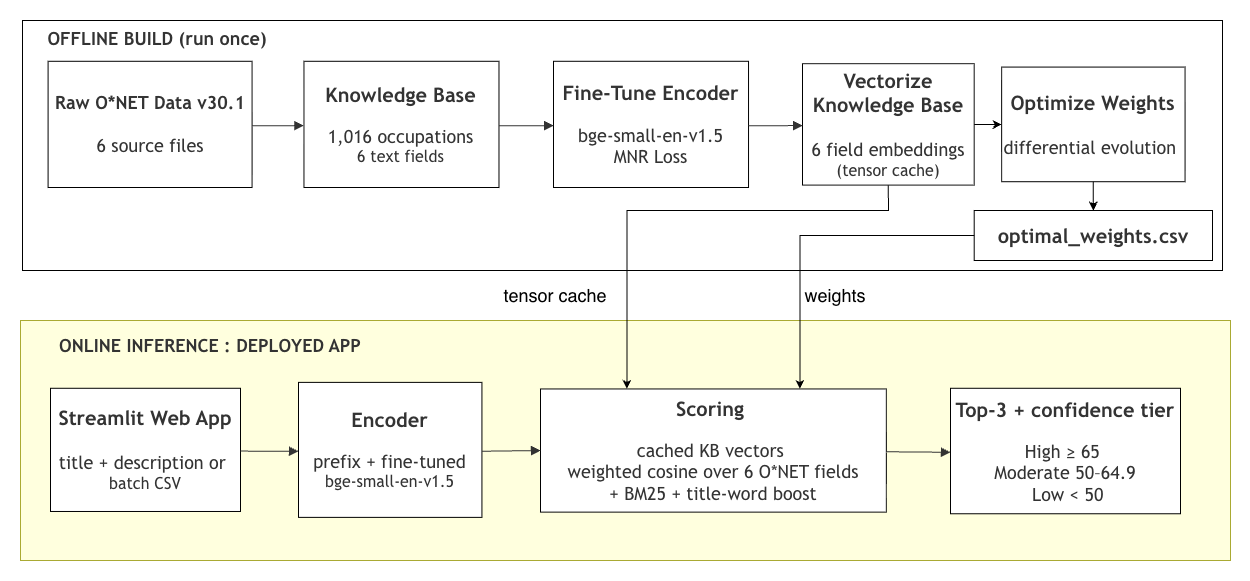

The diagram above was exported from draw.io. Its source (the exported page's mxGraphModel, read from the mxfile embedded in the PNG):
<mxGraphModel dx="441" dy="3069" grid="1" gridSize="10" guides="1" tooltips="1" connect="1" arrows="1" fold="1" page="1" pageScale="1" pageWidth="850" pageHeight="1100" math="0" shadow="0">
  <root>
    <mxCell id="0" />
    <mxCell id="1" parent="0" />
    <UserObject label="" mermaidData="{&#10;  &quot;data&quot;: &quot;flowchart LR\n  subgraph OFFLINE_LANE [ ]\n    direction LR\n    Label1[\&quot;&lt;b&gt;OFFLINE&lt;/b&gt;\&quot;]\n    N1[\&quot;&lt;b&gt;Raw O*NET Data v29.0&lt;/b&gt;&lt;br/&gt;6 source files\&quot;]\n    N2[\&quot;&lt;b&gt;Knowledge Base&lt;/b&gt;&lt;br/&gt;1,016 occupations\&quot;]\n    N3[\&quot;&lt;b&gt;S-BERT Fine-Tuning&lt;/b&gt;&lt;br/&gt;MNR Loss\&quot;]\n    N4[\&quot;&lt;b&gt;Vectorize Knowledge Base&lt;/b&gt;&lt;br/&gt;6 cosine matrices\&quot;]\n    N5[\&quot;&lt;b&gt;Tensor Cache&lt;/b&gt;&lt;br/&gt;kb_vectors.pt\&quot;]\n    N6[\&quot;&lt;b&gt;Optimize Weights&lt;/b&gt;\&quot;]\n    Label1 ~~~ N1\n    N1 --&gt; N2 --&gt; N3 --&gt; N4 --&gt; N5\n    N4 --&gt; N6\n  end\n\n  Divider[\&quot;One-time build -&gt;\&quot;] -.-&gt; Inference[\&quot;&lt;i&gt;Real-time inference&lt;/i&gt;\&quot;]\n\n  subgraph ONLINE_LANE [ ]\n    direction LR\n    Label2[\&quot;&lt;b&gt;ONLINE&lt;/b&gt;\&quot;]\n    N7[\&quot;&lt;b&gt;Streamlit Web App&lt;/b&gt;&lt;br/&gt;Survey input\&quot;]\n    N8[\&quot;&lt;b&gt;User Query&lt;/b&gt;&lt;br/&gt;title + description or batch CSV\&quot;]\n    N9[\&quot;&lt;b&gt;BGE Encoder&lt;/b&gt;&lt;br/&gt;bge-small-en-v1.5 fine-tuned\&quot;]\n    N10[\&quot;&lt;b&gt;Match Engine&lt;/b&gt;&lt;br/&gt;weighted cosine sim 6 O*NET fields\&quot;]\n    N11[\&quot;&lt;b&gt;Top-3 Results&lt;/b&gt;&lt;br/&gt;+ confidence tier High / Mod / Low\&quot;]\n    Label2 ~~~ N7\n    N7 --&gt; N8 --&gt; N9 --&gt; N10 --&gt; N11\n  end\n\n  N6 -.-&gt; N10\n\n  Banner[\&quot;&lt;b&gt;FinalScore(q, o) = Σ w_i · cos( e_q,i , e_o,i ) + β · TitleWordBoost(q, o)&lt;/b&gt;&lt;br/&gt;weighted cosine similarity across six O*NET knowledge fields · title-word tie-breaker β = 0.03\&quot;]\n\n  style Label1 fill:none,stroke:none\n  style Label2 fill:none,stroke:none\n  style OFFLINE_LANE fill:none,stroke:none\n  style ONLINE_LANE fill:none,stroke:none\n  style N1,N2,N3,N4,N5,N6,N7,N8,N9,N10,N11,Banner fill:#fff,stroke:#000,stroke-width:1px\n  style Divider stroke-dasharray: 5 5\n  style Inference fill:none,stroke:none&quot;,&#10;  &quot;config&quot;: null&#10;}" id="D8FMF6y_z69OGkEqCXAS-29">
      <mxCell connectable="0" parent="1" style="group;transparentBounds=1;editIcon=1;lockedGroup=0;groupPadding=20;" vertex="1">
        <mxGeometry height="1153" width="2218" as="geometry" />
      </mxCell>
    </UserObject>
    <UserObject label="" mermaidId="n:ONLINE_LANE" mermaidBaseStyle="html=1;whiteSpace=wrap;strokeWidth=1;verticalAlign=top;fillColor=light-dark(#ffffde,#1f2020);strokeColor=light-dark(#aaaa33,#cccccc);fontColor=light-dark(#333333,#cccccc);fontFamily=Trebuchet MS,Verdana,Arial,sans-serif;fontSize=16;" mermaidBaseValue="ONLINE_LANE" id="D8FMF6y_z69OGkEqCXAS-44">
      <mxCell parent="D8FMF6y_z69OGkEqCXAS-29" style="html=1;whiteSpace=wrap;strokeWidth=1;verticalAlign=top;fillColor=light-dark(#ffffde,#1f2020);strokeColor=light-dark(#aaaa33,#cccccc);fontColor=light-dark(#333333,#cccccc);fontFamily=Trebuchet MS,Verdana,Arial,sans-serif;fontSize=16;" vertex="1">
        <mxGeometry height="240" width="1210" x="885" y="-1640" as="geometry" />
      </mxCell>
    </UserObject>
    <UserObject label="&lt;b&gt;&lt;font style=&quot;font-size: 20px;&quot;&gt;Streamlit Web App&lt;/font&gt;&lt;/b&gt;&lt;div&gt;&lt;span style=&quot;font-size: 18px;&quot;&gt;&lt;b&gt;&lt;br&gt;&lt;/b&gt;&lt;/span&gt;&lt;font style=&quot;font-size: 18px;&quot;&gt;title + description or&amp;nbsp;&lt;/font&gt;&lt;/div&gt;&lt;div&gt;&lt;font style=&quot;&quot; size=&quot;3&quot;&gt;batch CSV&lt;/font&gt;&lt;/div&gt;" mermaidId="n:N7" mermaidBaseStyle="html=1;whiteSpace=wrap;strokeWidth=1;fillColor=default;strokeColor=default;fontColor=light-dark(#333333,#cccccc);fontFamily=Trebuchet MS,Verdana,Arial,sans-serif;fontSize=16;" mermaidBaseValue="&lt;b&gt;Streamlit Web App&lt;/b&gt;&#10;Survey input" id="D8FMF6y_z69OGkEqCXAS-46">
      <mxCell parent="D8FMF6y_z69OGkEqCXAS-44" style="html=1;whiteSpace=wrap;strokeWidth=1;fillColor=default;strokeColor=default;fontColor=light-dark(#333333,#cccccc);fontFamily=Trebuchet MS,Verdana,Arial,sans-serif;fontSize=16;" vertex="1">
        <mxGeometry height="123.19860070725122" width="190" x="30" y="67.7774820335374" as="geometry" />
      </mxCell>
    </UserObject>
    <UserObject label="&lt;b&gt;&lt;font style=&quot;font-size: 20px;&quot;&gt;Scoring&amp;nbsp;&lt;/font&gt;&lt;/b&gt;&lt;div&gt;&lt;b&gt;&lt;br&gt;&lt;/b&gt;&lt;div&gt;&lt;font style=&quot;font-size: 18px;&quot;&gt;&lt;span style=&quot;background-color: transparent; color: light-dark(rgb(51, 51, 51), rgb(204, 204, 204));&quot;&gt;cached KB vectors&lt;/span&gt;&amp;nbsp;&lt;/font&gt;&lt;/div&gt;&lt;div&gt;&lt;font style=&quot;font-size: 18px;&quot;&gt;weighted cosine over 6 O*NET fields&lt;/font&gt;&lt;/div&gt;&lt;div&gt;&lt;font style=&quot;font-size: 18px;&quot;&gt;&lt;span style=&quot;background-color: transparent; color: light-dark(rgb(51, 51, 51), rgb(204, 204, 204));&quot;&gt;+ BM25 + title-word boost&lt;/span&gt;&lt;/font&gt;&lt;/div&gt;&lt;/div&gt;" mermaidId="n:N10" mermaidBaseStyle="html=1;whiteSpace=wrap;strokeWidth=1;fillColor=default;strokeColor=default;fontColor=light-dark(#333333,#cccccc);fontFamily=Trebuchet MS,Verdana,Arial,sans-serif;fontSize=16;" mermaidBaseValue="&lt;b&gt;Match Engine&lt;/b&gt;&#10;weighted cosine sim 6 O*NET fields" id="D8FMF6y_z69OGkEqCXAS-49">
      <mxCell parent="D8FMF6y_z69OGkEqCXAS-44" style="html=1;whiteSpace=wrap;strokeWidth=1;fillColor=default;strokeColor=default;fontColor=light-dark(#333333,#cccccc);fontFamily=Trebuchet MS,Verdana,Arial,sans-serif;fontSize=16;" vertex="1">
        <mxGeometry height="123.19860070725122" width="345.85" x="520" y="68.44366705958402" as="geometry" />
      </mxCell>
    </UserObject>
    <UserObject label="&lt;b&gt;&lt;font style=&quot;font-size: 18px;&quot;&gt;ONLINE&amp;nbsp;&lt;/font&gt;&lt;font style=&quot;font-size: 18px;&quot;&gt;INFERENCE&lt;/font&gt;&lt;font style=&quot;font-size: 18px;&quot;&gt;&amp;nbsp;: DEPLOYED APP&lt;/font&gt;&lt;/b&gt;" mermaidId="n:N6" mermaidBaseStyle="html=1;whiteSpace=wrap;strokeWidth=1;fillColor=default;strokeColor=default;fontColor=light-dark(#333333,#cccccc);fontFamily=Trebuchet MS,Verdana,Arial,sans-serif;fontSize=16;" mermaidBaseValue="&lt;b&gt;Optimize Weights&lt;/b&gt;" id="D8FMF6y_z69OGkEqCXAS-70">
      <mxCell parent="D8FMF6y_z69OGkEqCXAS-44" style="html=1;whiteSpace=wrap;strokeWidth=1;fillColor=none;strokeColor=none;fontColor=light-dark(#333333,#cccccc);fontFamily=Trebuchet MS,Verdana,Arial,sans-serif;fontSize=16;" vertex="1">
        <mxGeometry height="31.97" width="320" x="30" y="9.13" as="geometry" />
      </mxCell>
    </UserObject>
    <UserObject label="&lt;b&gt;&lt;font style=&quot;font-size: 20px;&quot;&gt;Encoder&lt;/font&gt;&lt;/b&gt;&lt;div&gt;&lt;font style=&quot;&quot;&gt;&lt;b style=&quot;font-size: 14px;&quot;&gt;&lt;br&gt;&lt;/b&gt;&lt;font style=&quot;font-size: 18px;&quot;&gt;prefix + fine-tuned&lt;/font&gt;&lt;/font&gt;&lt;/div&gt;&lt;div&gt;&lt;font style=&quot;&quot; size=&quot;3&quot;&gt;bge-small-en-v1.5&lt;/font&gt;&lt;/div&gt;" mermaidId="n:N8" mermaidBaseStyle="html=1;whiteSpace=wrap;strokeWidth=1;fillColor=default;strokeColor=default;fontColor=light-dark(#333333,#cccccc);fontFamily=Trebuchet MS,Verdana,Arial,sans-serif;fontSize=16;" mermaidBaseValue="&lt;b&gt;User Query&lt;/b&gt;&#10;title + description or batch CSV" id="D8FMF6y_z69OGkEqCXAS-47">
      <mxCell parent="D8FMF6y_z69OGkEqCXAS-44" style="html=1;whiteSpace=wrap;strokeWidth=1;fillColor=default;strokeColor=default;fontColor=light-dark(#333333,#cccccc);fontFamily=Trebuchet MS,Verdana,Arial,sans-serif;fontSize=16;" vertex="1">
        <mxGeometry height="135" width="183.43" x="278" y="61.879999999999995" as="geometry" />
      </mxCell>
    </UserObject>
    <UserObject label="" mermaidId="e:N7-&gt;N8#0" mermaidBaseStyle="curved=1;startArrow=none;endArrow=block;endSize=7;strokeColor=light-dark(#333333,#cccccc);exitX=1;exitY=0.51;entryX=0;entryY=0.51;" mermaidBaseValue="" id="D8FMF6y_z69OGkEqCXAS-52">
      <mxCell edge="1" parent="D8FMF6y_z69OGkEqCXAS-44" source="D8FMF6y_z69OGkEqCXAS-46" style="curved=1;startArrow=none;endArrow=block;endSize=7;strokeColor=light-dark(#333333,#cccccc);exitX=1;exitY=0.51;entryX=0;entryY=0.51;rounded=0;" target="D8FMF6y_z69OGkEqCXAS-47">
        <mxGeometry relative="1" as="geometry">
          <Array as="points" />
        </mxGeometry>
      </mxCell>
    </UserObject>
    <UserObject label="" mermaidId="e:N8-&gt;N9#0" mermaidBaseStyle="curved=1;startArrow=none;endArrow=block;endSize=7;strokeColor=light-dark(#333333,#cccccc);exitX=1;exitY=0.51;entryX=0;entryY=0.51;" mermaidBaseValue="" id="D8FMF6y_z69OGkEqCXAS-53">
      <mxCell edge="1" parent="D8FMF6y_z69OGkEqCXAS-44" source="D8FMF6y_z69OGkEqCXAS-47" style="curved=1;startArrow=none;endArrow=block;endSize=7;strokeColor=light-dark(#333333,#cccccc);exitX=1;exitY=0.51;entryX=0;entryY=0.5;rounded=0;entryDx=0;entryDy=0;" target="D8FMF6y_z69OGkEqCXAS-49">
        <mxGeometry relative="1" as="geometry">
          <Array as="points" />
          <mxPoint x="518.4376595744682" y="138.9942333333329" as="targetPoint" />
        </mxGeometry>
      </mxCell>
    </UserObject>
    <UserObject label="&lt;b&gt;&lt;font style=&quot;font-size: 20px;&quot;&gt;Top-3 + confidence tier&lt;/font&gt;&lt;/b&gt;&lt;div&gt;&lt;br&gt;&lt;/div&gt;&lt;div&gt;&lt;font style=&quot;font-size: 18px;&quot;&gt;High ≥ 65&amp;nbsp;&lt;/font&gt;&lt;/div&gt;&lt;div&gt;&lt;font style=&quot;font-size: 18px;&quot;&gt;Moderate 50–64.9&lt;/font&gt;&lt;/div&gt;&lt;div&gt;&lt;font style=&quot;font-size: 18px;&quot;&gt;&amp;nbsp;Low &amp;lt; 50&lt;/font&gt;&lt;/div&gt;" mermaidId="n:N11" mermaidBaseStyle="html=1;whiteSpace=wrap;strokeWidth=1;fillColor=default;strokeColor=default;fontColor=light-dark(#333333,#cccccc);fontFamily=Trebuchet MS,Verdana,Arial,sans-serif;fontSize=16;" mermaidBaseValue="&lt;b&gt;Top-3 Results&lt;/b&gt;&#10;+ confidence tier High / Mod / Low" id="D8FMF6y_z69OGkEqCXAS-50">
      <mxCell parent="D8FMF6y_z69OGkEqCXAS-44" style="html=1;whiteSpace=wrap;strokeWidth=1;fillColor=default;strokeColor=default;fontColor=light-dark(#333333,#cccccc);fontFamily=Trebuchet MS,Verdana,Arial,sans-serif;fontSize=16;" vertex="1">
        <mxGeometry height="125.48" width="230" x="930" y="67.77999999999997" as="geometry" />
      </mxCell>
    </UserObject>
    <UserObject label="" mermaidId="e:N10-&gt;N11#0" mermaidBaseStyle="curved=1;startArrow=none;endArrow=block;endSize=7;strokeColor=light-dark(#333333,#cccccc);exitX=1;exitY=0.51;entryX=0;entryY=0.51;" mermaidBaseValue="" id="D8FMF6y_z69OGkEqCXAS-55">
      <mxCell edge="1" parent="D8FMF6y_z69OGkEqCXAS-44" source="D8FMF6y_z69OGkEqCXAS-49" style="curved=1;startArrow=none;endArrow=block;endSize=7;strokeColor=light-dark(#333333,#cccccc);exitX=1;exitY=0.51;entryX=0;entryY=0.51;rounded=0;" target="D8FMF6y_z69OGkEqCXAS-50">
        <mxGeometry relative="1" as="geometry">
          <Array as="points" />
        </mxGeometry>
      </mxCell>
    </UserObject>
    <UserObject label="" mermaidId="n:OFFLINE_LANE" mermaidBaseStyle="html=1;whiteSpace=wrap;strokeWidth=1;verticalAlign=top;fillColor=light-dark(#ffffde,#1f2020);strokeColor=light-dark(#aaaa33,#cccccc);fontColor=light-dark(#333333,#cccccc);fontFamily=Trebuchet MS,Verdana,Arial,sans-serif;fontSize=16;" mermaidBaseValue="OFFLINE_LANE" id="D8FMF6y_z69OGkEqCXAS-30">
      <mxCell parent="D8FMF6y_z69OGkEqCXAS-29" style="html=1;whiteSpace=wrap;strokeWidth=1;verticalAlign=top;fontFamily=Trebuchet MS,Verdana,Arial,sans-serif;fontSize=16;" vertex="1">
        <mxGeometry height="250" width="1200" x="887" y="-1940" as="geometry" />
      </mxCell>
    </UserObject>
    <UserObject label="&lt;b&gt;&lt;font style=&quot;font-size: 20px;&quot;&gt;Fine-Tune Encoder&lt;/font&gt;&lt;/b&gt;&lt;div&gt;&lt;b&gt;&lt;br&gt;&lt;/b&gt;&lt;/div&gt;&lt;div&gt;&lt;font style=&quot;font-size: 18px;&quot;&gt;&lt;font style=&quot;&quot;&gt;bge-small-en-v1.5&lt;/font&gt;&lt;br&gt;&lt;font style=&quot;&quot;&gt;MNR Loss&lt;/font&gt;&lt;/font&gt;&lt;/div&gt;" mermaidId="n:N3" mermaidBaseStyle="html=1;whiteSpace=wrap;strokeWidth=1;fillColor=default;strokeColor=default;fontColor=light-dark(#333333,#cccccc);fontFamily=Trebuchet MS,Verdana,Arial,sans-serif;fontSize=16;" mermaidBaseValue="&lt;b&gt;S-BERT Fine-Tuning&lt;/b&gt;&#10;MNR Loss" id="D8FMF6y_z69OGkEqCXAS-34">
      <mxCell parent="D8FMF6y_z69OGkEqCXAS-30" style="html=1;whiteSpace=wrap;strokeWidth=1;fillColor=default;strokeColor=default;fontColor=light-dark(#333333,#cccccc);fontFamily=Trebuchet MS,Verdana,Arial,sans-serif;fontSize=16;" vertex="1">
        <mxGeometry height="126.21145374449337" width="195.0319829424307" x="531.003432835821" y="40.792951541850215" as="geometry" />
      </mxCell>
    </UserObject>
    <UserObject label="&lt;b&gt;&lt;font style=&quot;font-size: 20px;&quot;&gt;optimal_weights.csv&lt;/font&gt;&lt;/b&gt;" mermaidId="n:N5" mermaidBaseStyle="html=1;whiteSpace=wrap;strokeWidth=1;fillColor=default;strokeColor=default;fontColor=light-dark(#333333,#cccccc);fontFamily=Trebuchet MS,Verdana,Arial,sans-serif;fontSize=16;" mermaidBaseValue="&lt;b&gt;Tensor Cache&lt;/b&gt;&#10;kb_vectors.pt" id="D8FMF6y_z69OGkEqCXAS-36">
      <mxCell parent="D8FMF6y_z69OGkEqCXAS-30" style="html=1;whiteSpace=wrap;strokeWidth=1;fillColor=default;strokeColor=default;fontColor=light-dark(#333333,#cccccc);fontFamily=Trebuchet MS,Verdana,Arial,sans-serif;fontSize=16;" vertex="1">
        <mxGeometry height="50" width="238.3" x="951.7" y="190" as="geometry" />
      </mxCell>
    </UserObject>
    <UserObject label="&lt;b&gt;&lt;font style=&quot;font-size: 18px;&quot;&gt;Raw O*NET Data v30.1&lt;/font&gt;&lt;/b&gt;&lt;div&gt;&lt;span style=&quot;font-size: 18px;&quot;&gt;&lt;b&gt;&lt;br&gt;&lt;/b&gt;&lt;/span&gt;&lt;font style=&quot;font-size: 18px;&quot;&gt;6 source files&lt;/font&gt;&lt;/div&gt;" mermaidId="n:N1" mermaidBaseStyle="html=1;whiteSpace=wrap;strokeWidth=1;fillColor=default;strokeColor=default;fontColor=light-dark(#333333,#cccccc);fontFamily=Trebuchet MS,Verdana,Arial,sans-serif;fontSize=16;" mermaidBaseValue="&lt;b&gt;Raw O*NET Data v29.0&lt;/b&gt;&#10;6 source files" id="D8FMF6y_z69OGkEqCXAS-32">
      <mxCell parent="D8FMF6y_z69OGkEqCXAS-30" style="html=1;whiteSpace=wrap;strokeWidth=1;fillColor=default;strokeColor=default;fontColor=light-dark(#333333,#cccccc);fontFamily=Trebuchet MS,Verdana,Arial,sans-serif;fontSize=16;" vertex="1">
        <mxGeometry height="126.21145374449337" width="204" x="25.59" y="40.792951541850215" as="geometry" />
      </mxCell>
    </UserObject>
    <UserObject label="&lt;font style=&quot;font-size: 20px;&quot;&gt;&lt;b style=&quot;&quot;&gt;Knowledge Base&lt;/b&gt;&lt;br&gt;&lt;/font&gt;&lt;font style=&quot;font-size: 14px;&quot;&gt;&lt;br&gt;&lt;/font&gt;&lt;div&gt;&lt;font style=&quot;font-size: 18px;&quot;&gt;1,016 occupations&lt;/font&gt;&lt;div&gt;&lt;font style=&quot;&quot; size=&quot;3&quot;&gt;6 text fields&lt;/font&gt;&lt;/div&gt;&lt;/div&gt;" mermaidId="n:N2" mermaidBaseStyle="html=1;whiteSpace=wrap;strokeWidth=1;fillColor=default;strokeColor=default;fontColor=light-dark(#333333,#cccccc);fontFamily=Trebuchet MS,Verdana,Arial,sans-serif;fontSize=16;" mermaidBaseValue="&lt;b&gt;Knowledge Base&lt;/b&gt;&#10;1,016 occupations" id="D8FMF6y_z69OGkEqCXAS-33">
      <mxCell parent="D8FMF6y_z69OGkEqCXAS-30" style="html=1;whiteSpace=wrap;strokeWidth=1;fillColor=default;strokeColor=default;fontColor=light-dark(#333333,#cccccc);fontFamily=Trebuchet MS,Verdana,Arial,sans-serif;fontSize=16;" vertex="1">
        <mxGeometry height="126.21145374449337" width="195.0319829424307" x="281.4498933901919" y="40.792951541850215" as="geometry" />
      </mxCell>
    </UserObject>
    <UserObject label="" mermaidId="e:N2-&gt;N3#0" mermaidBaseStyle="curved=1;startArrow=none;endArrow=block;endSize=7;strokeColor=light-dark(#333333,#cccccc);exitX=1;exitY=0.51;entryX=0;entryY=0.51;" mermaidBaseValue="" id="D8FMF6y_z69OGkEqCXAS-40">
      <mxCell edge="1" parent="D8FMF6y_z69OGkEqCXAS-30" source="D8FMF6y_z69OGkEqCXAS-33" style="curved=1;startArrow=none;endArrow=block;endSize=7;strokeColor=light-dark(#333333,#cccccc);exitX=1;exitY=0.51;entryX=0;entryY=0.51;rounded=0;" target="D8FMF6y_z69OGkEqCXAS-34">
        <mxGeometry relative="1" as="geometry">
          <Array as="points" />
        </mxGeometry>
      </mxCell>
    </UserObject>
    <UserObject label="" mermaidId="e:N1-&gt;N2#0" mermaidBaseStyle="curved=1;startArrow=none;endArrow=block;endSize=7;strokeColor=light-dark(#333333,#cccccc);exitX=1;exitY=0.51;entryX=0;entryY=0.51;" mermaidBaseValue="" id="D8FMF6y_z69OGkEqCXAS-39">
      <mxCell edge="1" parent="D8FMF6y_z69OGkEqCXAS-30" source="D8FMF6y_z69OGkEqCXAS-32" style="curved=1;startArrow=none;endArrow=block;endSize=7;strokeColor=light-dark(#333333,#cccccc);exitX=1;exitY=0.51;entryX=0;entryY=0.51;rounded=0;" target="D8FMF6y_z69OGkEqCXAS-33">
        <mxGeometry relative="1" as="geometry">
          <Array as="points" />
        </mxGeometry>
      </mxCell>
    </UserObject>
    <UserObject label="&lt;b&gt;&lt;font style=&quot;font-size: 20px;&quot;&gt;Vectorize Knowledge Base&lt;/font&gt;&lt;/b&gt;&lt;div&gt;&lt;span style=&quot;font-size: 18px;&quot;&gt;&lt;b&gt;&lt;br&gt;&lt;/b&gt;&lt;/span&gt;&lt;font style=&quot;font-size: 18px;&quot;&gt;6 field embeddings&lt;/font&gt;&lt;/div&gt;&lt;div&gt;&lt;font style=&quot;&quot; size=&quot;3&quot;&gt;(tensor cache)&lt;/font&gt;&lt;/div&gt;" mermaidId="n:N4" mermaidBaseStyle="html=1;whiteSpace=wrap;strokeWidth=1;fillColor=default;strokeColor=default;fontColor=light-dark(#333333,#cccccc);fontFamily=Trebuchet MS,Verdana,Arial,sans-serif;fontSize=16;" mermaidBaseValue="&lt;b&gt;Vectorize Knowledge Base&lt;/b&gt;&#10;6 cosine matrices" id="D8FMF6y_z69OGkEqCXAS-35">
      <mxCell parent="D8FMF6y_z69OGkEqCXAS-30" style="html=1;whiteSpace=wrap;strokeWidth=1;fillColor=default;strokeColor=default;fontColor=light-dark(#333333,#cccccc);fontFamily=Trebuchet MS,Verdana,Arial,sans-serif;fontSize=16;" vertex="1">
        <mxGeometry height="121.45374449339205" width="171.7" x="780" y="43.17180616740088" as="geometry" />
      </mxCell>
    </UserObject>
    <UserObject label="" mermaidId="e:N3-&gt;N4#0" mermaidBaseStyle="curved=1;startArrow=none;endArrow=block;endSize=7;strokeColor=light-dark(#333333,#cccccc);exitX=1;exitY=0.51;entryX=0;entryY=0.51;" mermaidBaseValue="" id="D8FMF6y_z69OGkEqCXAS-41">
      <mxCell edge="1" parent="D8FMF6y_z69OGkEqCXAS-30" source="D8FMF6y_z69OGkEqCXAS-34" style="curved=1;startArrow=none;endArrow=block;endSize=7;strokeColor=light-dark(#333333,#cccccc);exitX=1;exitY=0.51;entryX=0;entryY=0.51;rounded=0;" target="D8FMF6y_z69OGkEqCXAS-35">
        <mxGeometry relative="1" as="geometry">
          <Array as="points" />
        </mxGeometry>
      </mxCell>
    </UserObject>
    <UserObject label="&lt;b&gt;&lt;font style=&quot;font-size: 18px;&quot;&gt;OFFLINE BUILD (run once)&lt;/font&gt;&lt;/b&gt;" mermaidId="n:N6" mermaidBaseStyle="html=1;whiteSpace=wrap;strokeWidth=1;fillColor=default;strokeColor=default;fontColor=light-dark(#333333,#cccccc);fontFamily=Trebuchet MS,Verdana,Arial,sans-serif;fontSize=16;" mermaidBaseValue="&lt;b&gt;Optimize Weights&lt;/b&gt;" id="D8FMF6y_z69OGkEqCXAS-69">
      <mxCell parent="D8FMF6y_z69OGkEqCXAS-30" style="html=1;whiteSpace=wrap;strokeWidth=1;fillColor=none;strokeColor=none;fontColor=light-dark(#333333,#cccccc);fontFamily=Trebuchet MS,Verdana,Arial,sans-serif;fontSize=16;" vertex="1">
        <mxGeometry height="35.03" width="255.86" x="7" as="geometry" />
      </mxCell>
    </UserObject>
    <UserObject label="&lt;b&gt;&lt;font style=&quot;font-size: 20px;&quot;&gt;Optimize Weights&lt;/font&gt;&lt;/b&gt;&lt;div&gt;&lt;b&gt;&lt;font style=&quot;font-size: 18px;&quot;&gt;&lt;br&gt;&lt;/font&gt;&lt;/b&gt;&lt;/div&gt;&lt;div&gt;&lt;font style=&quot;font-size: 18px;&quot;&gt;differential evolution&amp;nbsp;&lt;/font&gt;&lt;/div&gt;" mermaidId="n:N6" mermaidBaseStyle="html=1;whiteSpace=wrap;strokeWidth=1;fillColor=default;strokeColor=default;fontColor=light-dark(#333333,#cccccc);fontFamily=Trebuchet MS,Verdana,Arial,sans-serif;fontSize=16;" mermaidBaseValue="&lt;b&gt;Optimize Weights&lt;/b&gt;" id="D8FMF6y_z69OGkEqCXAS-37">
      <mxCell parent="D8FMF6y_z69OGkEqCXAS-30" style="html=1;whiteSpace=wrap;strokeWidth=1;fillColor=default;strokeColor=default;fontColor=light-dark(#333333,#cccccc);fontFamily=Trebuchet MS,Verdana,Arial,sans-serif;fontSize=16;" vertex="1">
        <mxGeometry height="114.63" width="183.43" x="979.1400000000001" y="46.57999999999993" as="geometry" />
      </mxCell>
    </UserObject>
    <mxCell id="2CaLeRv3_-Opqh74N8mG-1" edge="1" parent="D8FMF6y_z69OGkEqCXAS-30" source="D8FMF6y_z69OGkEqCXAS-35" style="edgeStyle=orthogonalEdgeStyle;rounded=0;orthogonalLoop=1;jettySize=auto;html=1;" target="D8FMF6y_z69OGkEqCXAS-37" value="">
      <mxGeometry relative="1" as="geometry" />
    </mxCell>
    <mxCell id="2CaLeRv3_-Opqh74N8mG-5" edge="1" parent="D8FMF6y_z69OGkEqCXAS-30" source="D8FMF6y_z69OGkEqCXAS-37" style="edgeStyle=orthogonalEdgeStyle;rounded=0;orthogonalLoop=1;jettySize=auto;html=1;" target="D8FMF6y_z69OGkEqCXAS-36" value="">
      <mxGeometry relative="1" as="geometry">
        <mxPoint x="1071" y="2130" as="targetPoint" />
      </mxGeometry>
    </mxCell>
    <mxCell id="2CaLeRv3_-Opqh74N8mG-2" edge="1" parent="D8FMF6y_z69OGkEqCXAS-29" source="D8FMF6y_z69OGkEqCXAS-36" style="edgeStyle=orthogonalEdgeStyle;rounded=0;orthogonalLoop=1;jettySize=auto;html=1;entryX=0.75;entryY=0;entryDx=0;entryDy=0;" target="D8FMF6y_z69OGkEqCXAS-49" value="">
      <mxGeometry relative="1" as="geometry" />
    </mxCell>
    <mxCell id="2CaLeRv3_-Opqh74N8mG-7" parent="D8FMF6y_z69OGkEqCXAS-29" style="text;html=1;whiteSpace=wrap;strokeColor=none;fillColor=none;align=center;verticalAlign=middle;rounded=0;" value="&lt;font style=&quot;font-size: 18px;&quot;&gt;weights&lt;/font&gt;" vertex="1">
      <mxGeometry height="30" width="60" x="1670" y="-1680" as="geometry" />
    </mxCell>
    <mxCell id="vWRhbvI07cwN7j9cwVqx-2" edge="1" parent="D8FMF6y_z69OGkEqCXAS-29" source="D8FMF6y_z69OGkEqCXAS-35" style="edgeStyle=orthogonalEdgeStyle;rounded=0;orthogonalLoop=1;jettySize=auto;html=1;defaultLabelBackgroundColor=page;entryX=0.25;entryY=0;entryDx=0;entryDy=0;exitX=0.5;exitY=1;exitDx=0;exitDy=0;" target="D8FMF6y_z69OGkEqCXAS-49" value="">
      <mxGeometry relative="1" x="0.0189" as="geometry">
        <Array as="points">
          <mxPoint x="1752.9" y="-1750" />
          <mxPoint x="1491.5" y="-1750" />
        </Array>
        <mxPoint x="1752.9" y="-1766.90445" as="sourcePoint" />
        <mxPoint x="1491.4625" y="-1563.086332940416" as="targetPoint" />
      </mxGeometry>
    </mxCell>
    <mxCell id="vWRhbvI07cwN7j9cwVqx-3" parent="D8FMF6y_z69OGkEqCXAS-29" style="text;html=1;whiteSpace=wrap;strokeColor=none;fillColor=none;align=center;verticalAlign=middle;rounded=0;" value="&lt;font style=&quot;font-size: 18px;&quot;&gt;tensor cache&lt;/font&gt;" vertex="1">
      <mxGeometry height="30" width="140" x="1350" y="-1680" as="geometry" />
    </mxCell>
  </root>
</mxGraphModel>